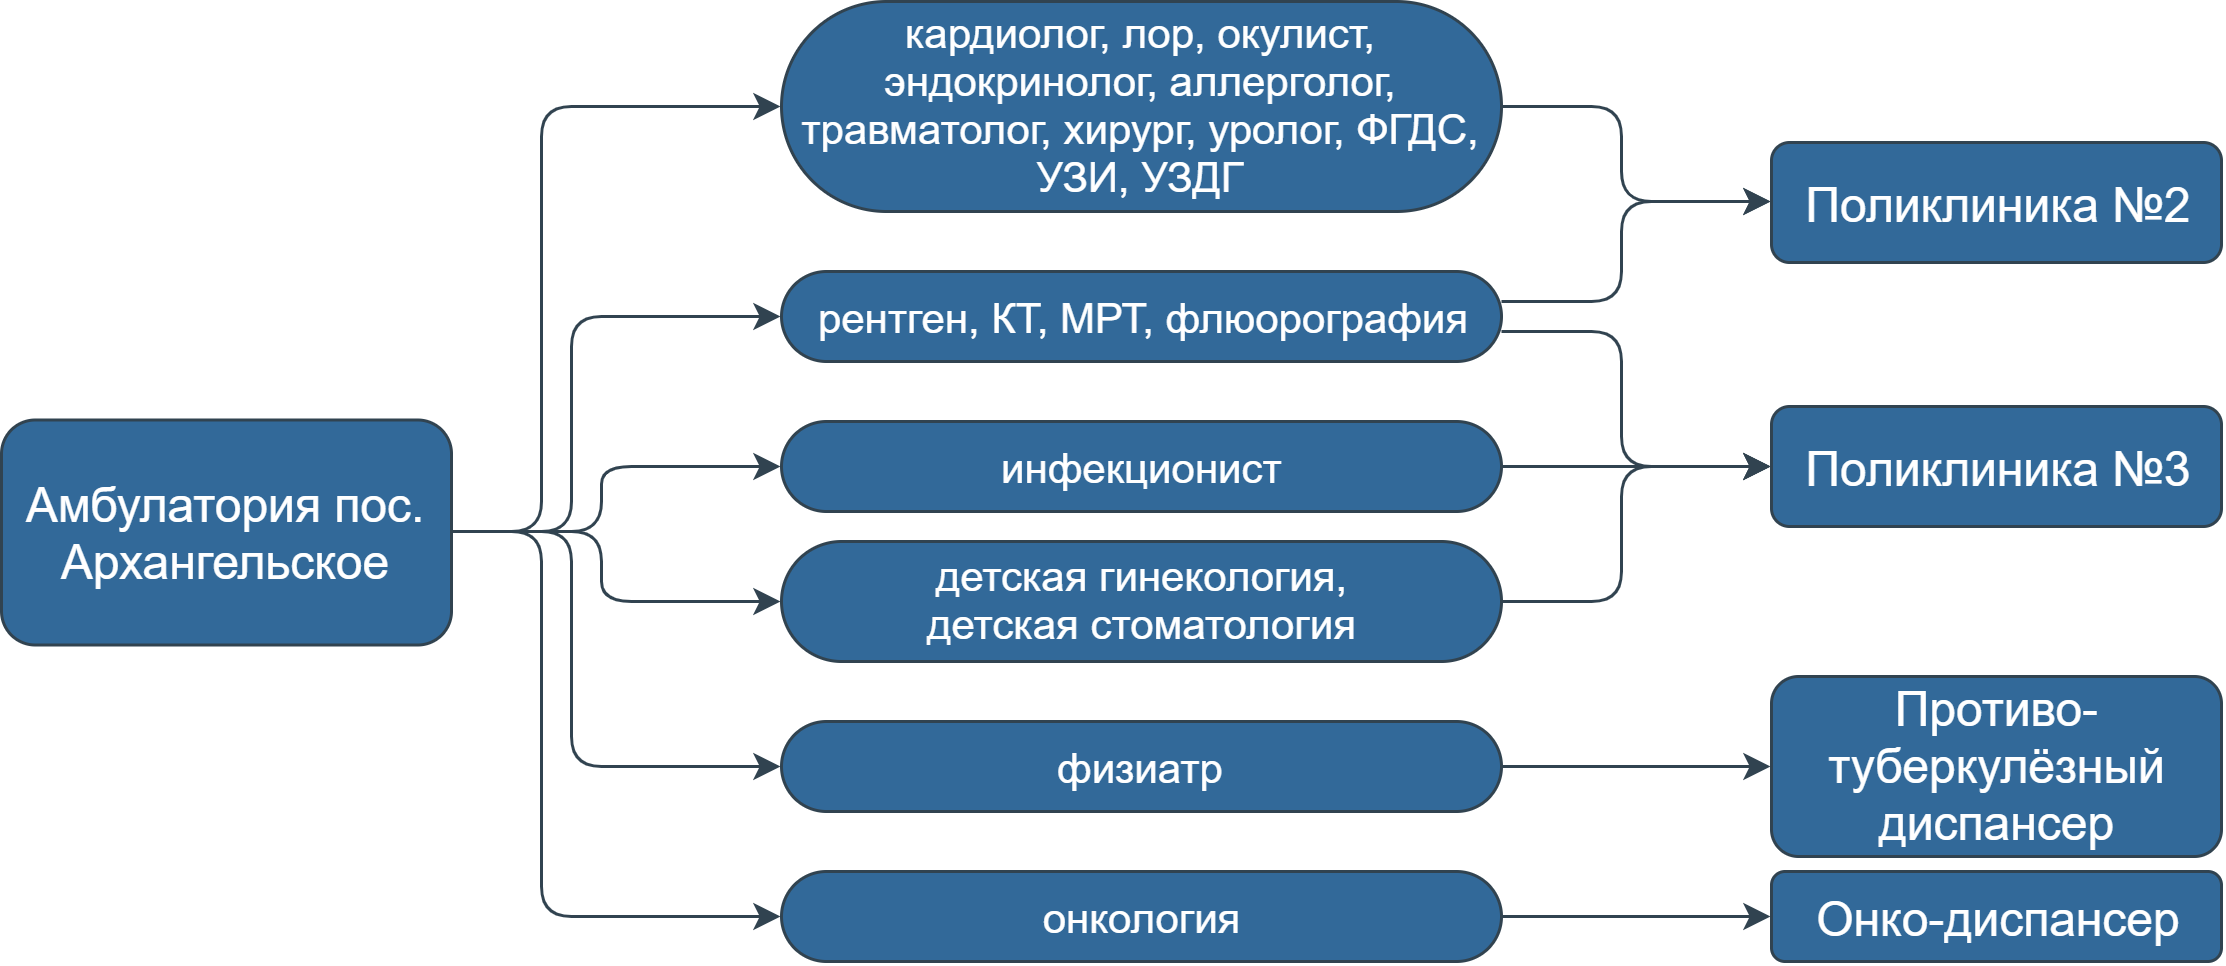

The diagram above was exported from draw.io. Its source (the exported page's mxGraphModel, read from the mxfile embedded in the PNG):
<mxGraphModel dx="837" dy="520" grid="1" gridSize="10" guides="1" tooltips="1" connect="1" arrows="1" fold="1" page="1" pageScale="1" pageWidth="827" pageHeight="1169" math="0" shadow="0">
  <root>
    <mxCell id="0" />
    <mxCell id="1" parent="0" />
    <mxCell id="Z6CA2jrV-qs9FKFSzxqA-1" value="&lt;font style=&quot;font-size: 14px&quot;&gt;кардиолог, лор, окулист, эндокринолог, аллерголог, травматолог, хирург, уролог, ФГДС, УЗИ, УЗДГ&lt;/font&gt;" style="rounded=1;whiteSpace=wrap;html=1;arcSize=50;shadow=0;fontColor=#FFFFFF;fillColor=#326999;strokeColor=#314350;" vertex="1" parent="1">
      <mxGeometry x="280" y="90" width="240" height="70" as="geometry" />
    </mxCell>
    <mxCell id="Z6CA2jrV-qs9FKFSzxqA-2" value="&lt;font style=&quot;font-size: 14px&quot;&gt;рентген, КТ, МРТ, флюорография&lt;/font&gt;" style="rounded=1;whiteSpace=wrap;html=1;arcSize=50;shadow=0;fontColor=#FFFFFF;fillColor=#326999;strokeColor=#314350;" vertex="1" parent="1">
      <mxGeometry x="280" y="180" width="240" height="30" as="geometry" />
    </mxCell>
    <mxCell id="Z6CA2jrV-qs9FKFSzxqA-3" value="&lt;font style=&quot;font-size: 14px&quot;&gt;инфекционист&lt;/font&gt;" style="rounded=1;whiteSpace=wrap;html=1;arcSize=50;shadow=0;fontColor=#FFFFFF;fillColor=#326999;strokeColor=#314350;" vertex="1" parent="1">
      <mxGeometry x="280" y="230" width="240" height="30" as="geometry" />
    </mxCell>
    <mxCell id="Z6CA2jrV-qs9FKFSzxqA-9" value="&lt;font style=&quot;font-size: 16px&quot;&gt;Амбулатория пос. Архангельское&lt;br&gt;&lt;/font&gt;" style="rounded=1;whiteSpace=wrap;html=1;shadow=0;fontColor=#FFFFFF;fillColor=#326999;strokeColor=#314350;" vertex="1" parent="1">
      <mxGeometry x="20" y="229.5" width="150" height="75" as="geometry" />
    </mxCell>
    <mxCell id="Z6CA2jrV-qs9FKFSzxqA-10" value="&lt;font&gt;&lt;font style=&quot;font-size: 16px&quot;&gt;Поликлиника №2&lt;/font&gt;&lt;br&gt;&lt;/font&gt;" style="rounded=1;whiteSpace=wrap;html=1;shadow=0;fontColor=#FFFFFF;fillColor=#326999;strokeColor=#314350;" vertex="1" parent="1">
      <mxGeometry x="610" y="137" width="150" height="40" as="geometry" />
    </mxCell>
    <mxCell id="Z6CA2jrV-qs9FKFSzxqA-11" value="" style="edgeStyle=elbowEdgeStyle;elbow=horizontal;endArrow=classic;html=1;exitX=1;exitY=0.5;exitDx=0;exitDy=0;entryX=0;entryY=0.5;entryDx=0;entryDy=0;shadow=0;fontColor=#FFFFFF;strokeColor=#314350;" edge="1" parent="1" source="Z6CA2jrV-qs9FKFSzxqA-1" target="Z6CA2jrV-qs9FKFSzxqA-10">
      <mxGeometry width="50" height="50" relative="1" as="geometry">
        <mxPoint x="630" y="240" as="sourcePoint" />
        <mxPoint x="680" y="190" as="targetPoint" />
        <Array as="points">
          <mxPoint x="560" y="150" />
          <mxPoint x="560" y="80" />
        </Array>
      </mxGeometry>
    </mxCell>
    <mxCell id="Z6CA2jrV-qs9FKFSzxqA-12" value="" style="edgeStyle=elbowEdgeStyle;elbow=horizontal;endArrow=classic;html=1;entryX=0;entryY=0.5;entryDx=0;entryDy=0;shadow=0;fontColor=#FFFFFF;strokeColor=#314350;" edge="1" parent="1" target="Z6CA2jrV-qs9FKFSzxqA-10">
      <mxGeometry width="50" height="50" relative="1" as="geometry">
        <mxPoint x="520" y="190" as="sourcePoint" />
        <mxPoint x="620" y="177.5" as="targetPoint" />
        <Array as="points">
          <mxPoint x="560" y="170" />
          <mxPoint x="560" y="120" />
        </Array>
      </mxGeometry>
    </mxCell>
    <mxCell id="Z6CA2jrV-qs9FKFSzxqA-13" value="&lt;font&gt;&lt;font style=&quot;font-size: 16px&quot;&gt;Поликлиника №3&lt;/font&gt;&lt;br&gt;&lt;/font&gt;" style="rounded=1;whiteSpace=wrap;html=1;shadow=0;fontColor=#FFFFFF;fillColor=#326999;strokeColor=#314350;" vertex="1" parent="1">
      <mxGeometry x="610" y="225" width="150" height="40" as="geometry" />
    </mxCell>
    <mxCell id="Z6CA2jrV-qs9FKFSzxqA-14" value="&lt;font style=&quot;font-size: 14px&quot;&gt;детская гинекология,&lt;br&gt;детская стоматология&lt;/font&gt;" style="rounded=1;whiteSpace=wrap;html=1;arcSize=50;shadow=0;fontColor=#FFFFFF;fillColor=#326999;strokeColor=#314350;" vertex="1" parent="1">
      <mxGeometry x="280" y="270" width="240" height="40" as="geometry" />
    </mxCell>
    <mxCell id="Z6CA2jrV-qs9FKFSzxqA-16" value="&lt;font style=&quot;font-size: 14px&quot;&gt;физиатр&lt;/font&gt;" style="rounded=1;whiteSpace=wrap;html=1;arcSize=50;shadow=0;fontColor=#FFFFFF;fillColor=#326999;strokeColor=#314350;" vertex="1" parent="1">
      <mxGeometry x="280" y="330" width="240" height="30" as="geometry" />
    </mxCell>
    <mxCell id="Z6CA2jrV-qs9FKFSzxqA-17" value="" style="edgeStyle=elbowEdgeStyle;elbow=horizontal;endArrow=classic;html=1;entryX=0;entryY=0.5;entryDx=0;entryDy=0;shadow=0;fontColor=#FFFFFF;strokeColor=#314350;" edge="1" parent="1" target="Z6CA2jrV-qs9FKFSzxqA-13">
      <mxGeometry width="50" height="50" relative="1" as="geometry">
        <mxPoint x="520" y="200" as="sourcePoint" />
        <mxPoint x="670" y="360" as="targetPoint" />
        <Array as="points">
          <mxPoint x="560" y="230" />
          <mxPoint x="560" y="170" />
          <mxPoint x="540" y="170" />
          <mxPoint x="580" y="160" />
        </Array>
      </mxGeometry>
    </mxCell>
    <mxCell id="Z6CA2jrV-qs9FKFSzxqA-18" value="" style="edgeStyle=elbowEdgeStyle;elbow=horizontal;endArrow=classic;html=1;exitX=1;exitY=0.5;exitDx=0;exitDy=0;entryX=0;entryY=0.5;entryDx=0;entryDy=0;shadow=0;fontColor=#FFFFFF;strokeColor=#314350;" edge="1" parent="1" source="Z6CA2jrV-qs9FKFSzxqA-3" target="Z6CA2jrV-qs9FKFSzxqA-13">
      <mxGeometry width="50" height="50" relative="1" as="geometry">
        <mxPoint x="630" y="420" as="sourcePoint" />
        <mxPoint x="680" y="370" as="targetPoint" />
        <Array as="points">
          <mxPoint x="540" y="260" />
        </Array>
      </mxGeometry>
    </mxCell>
    <mxCell id="Z6CA2jrV-qs9FKFSzxqA-19" value="" style="edgeStyle=elbowEdgeStyle;elbow=horizontal;endArrow=classic;html=1;exitX=1;exitY=0.5;exitDx=0;exitDy=0;entryX=0;entryY=0.5;entryDx=0;entryDy=0;shadow=0;fontColor=#FFFFFF;strokeColor=#314350;" edge="1" parent="1" source="Z6CA2jrV-qs9FKFSzxqA-14" target="Z6CA2jrV-qs9FKFSzxqA-13">
      <mxGeometry width="50" height="50" relative="1" as="geometry">
        <mxPoint x="640" y="430" as="sourcePoint" />
        <mxPoint x="690" y="380" as="targetPoint" />
        <Array as="points">
          <mxPoint x="560" y="290" />
          <mxPoint x="580" y="220" />
        </Array>
      </mxGeometry>
    </mxCell>
    <mxCell id="Z6CA2jrV-qs9FKFSzxqA-31" value="&lt;font style=&quot;font-size: 16px&quot;&gt;&lt;font style=&quot;font-size: 16px&quot;&gt;Противо-&lt;br&gt;&lt;/font&gt;туберкулёзный&lt;br&gt;диспансер&lt;br&gt;&lt;/font&gt;" style="rounded=1;whiteSpace=wrap;html=1;shadow=0;fontColor=#FFFFFF;fillColor=#326999;strokeColor=#314350;" vertex="1" parent="1">
      <mxGeometry x="610" y="315" width="150" height="60" as="geometry" />
    </mxCell>
    <mxCell id="Z6CA2jrV-qs9FKFSzxqA-32" value="" style="edgeStyle=elbowEdgeStyle;elbow=horizontal;endArrow=classic;html=1;entryX=0;entryY=0.5;entryDx=0;entryDy=0;exitX=1;exitY=0.5;exitDx=0;exitDy=0;shadow=0;fontColor=#FFFFFF;strokeColor=#314350;" edge="1" parent="1" source="Z6CA2jrV-qs9FKFSzxqA-16" target="Z6CA2jrV-qs9FKFSzxqA-31">
      <mxGeometry width="50" height="50" relative="1" as="geometry">
        <mxPoint x="60" y="410" as="sourcePoint" />
        <mxPoint x="110" y="360" as="targetPoint" />
      </mxGeometry>
    </mxCell>
    <mxCell id="Z6CA2jrV-qs9FKFSzxqA-33" value="&lt;font style=&quot;font-size: 14px&quot;&gt;онкология&lt;/font&gt;" style="rounded=1;whiteSpace=wrap;html=1;arcSize=50;shadow=0;fontColor=#FFFFFF;fillColor=#326999;strokeColor=#314350;" vertex="1" parent="1">
      <mxGeometry x="280" y="380" width="240" height="30" as="geometry" />
    </mxCell>
    <mxCell id="Z6CA2jrV-qs9FKFSzxqA-34" value="&lt;font&gt;&lt;font style=&quot;font-size: 16px&quot;&gt;Онко-диспансер&lt;/font&gt;&lt;br&gt;&lt;/font&gt;" style="rounded=1;whiteSpace=wrap;html=1;shadow=0;fontColor=#FFFFFF;fillColor=#326999;strokeColor=#314350;" vertex="1" parent="1">
      <mxGeometry x="610" y="380" width="150" height="30" as="geometry" />
    </mxCell>
    <mxCell id="Z6CA2jrV-qs9FKFSzxqA-35" value="" style="edgeStyle=elbowEdgeStyle;elbow=horizontal;endArrow=classic;html=1;entryX=0;entryY=0.5;entryDx=0;entryDy=0;exitX=1;exitY=0.5;exitDx=0;exitDy=0;shadow=0;fontColor=#FFFFFF;strokeColor=#314350;" edge="1" parent="1" source="Z6CA2jrV-qs9FKFSzxqA-33" target="Z6CA2jrV-qs9FKFSzxqA-34">
      <mxGeometry width="50" height="50" relative="1" as="geometry">
        <mxPoint x="150" y="540" as="sourcePoint" />
        <mxPoint x="200" y="490" as="targetPoint" />
      </mxGeometry>
    </mxCell>
    <mxCell id="Z6CA2jrV-qs9FKFSzxqA-36" value="" style="edgeStyle=elbowEdgeStyle;elbow=horizontal;endArrow=classic;html=1;entryX=0;entryY=0.5;entryDx=0;entryDy=0;exitX=1;exitY=0.5;exitDx=0;exitDy=0;shadow=0;fontColor=#FFFFFF;strokeColor=#314350;" edge="1" parent="1" source="Z6CA2jrV-qs9FKFSzxqA-9" target="Z6CA2jrV-qs9FKFSzxqA-33">
      <mxGeometry width="50" height="50" relative="1" as="geometry">
        <mxPoint x="145" y="445" as="sourcePoint" />
        <mxPoint x="195" y="395" as="targetPoint" />
        <Array as="points">
          <mxPoint x="200" y="380" />
        </Array>
      </mxGeometry>
    </mxCell>
    <mxCell id="Z6CA2jrV-qs9FKFSzxqA-37" value="" style="edgeStyle=elbowEdgeStyle;elbow=horizontal;endArrow=classic;html=1;exitX=1;exitY=0.5;exitDx=0;exitDy=0;entryX=0;entryY=0.5;entryDx=0;entryDy=0;shadow=0;fontColor=#FFFFFF;strokeColor=#314350;" edge="1" parent="1" source="Z6CA2jrV-qs9FKFSzxqA-9" target="Z6CA2jrV-qs9FKFSzxqA-1">
      <mxGeometry width="50" height="50" relative="1" as="geometry">
        <mxPoint x="180" y="310" as="sourcePoint" />
        <mxPoint x="230" y="260" as="targetPoint" />
        <Array as="points">
          <mxPoint x="200" y="220" />
        </Array>
      </mxGeometry>
    </mxCell>
    <mxCell id="Z6CA2jrV-qs9FKFSzxqA-38" value="" style="edgeStyle=elbowEdgeStyle;elbow=horizontal;endArrow=classic;html=1;exitX=1;exitY=0.5;exitDx=0;exitDy=0;entryX=0;entryY=0.5;entryDx=0;entryDy=0;shadow=0;fontColor=#FFFFFF;strokeColor=#314350;" edge="1" parent="1" source="Z6CA2jrV-qs9FKFSzxqA-9" target="Z6CA2jrV-qs9FKFSzxqA-2">
      <mxGeometry width="50" height="50" relative="1" as="geometry">
        <mxPoint x="150" y="550" as="sourcePoint" />
        <mxPoint x="200" y="500" as="targetPoint" />
        <Array as="points">
          <mxPoint x="210" y="250" />
        </Array>
      </mxGeometry>
    </mxCell>
    <mxCell id="Z6CA2jrV-qs9FKFSzxqA-39" value="" style="edgeStyle=elbowEdgeStyle;elbow=horizontal;endArrow=classic;html=1;exitX=1;exitY=0.5;exitDx=0;exitDy=0;entryX=0;entryY=0.5;entryDx=0;entryDy=0;shadow=0;fontColor=#FFFFFF;strokeColor=#314350;" edge="1" parent="1" source="Z6CA2jrV-qs9FKFSzxqA-9" target="Z6CA2jrV-qs9FKFSzxqA-16">
      <mxGeometry width="50" height="50" relative="1" as="geometry">
        <mxPoint x="160" y="560" as="sourcePoint" />
        <mxPoint x="210" y="510" as="targetPoint" />
        <Array as="points">
          <mxPoint x="210" y="350" />
        </Array>
      </mxGeometry>
    </mxCell>
    <mxCell id="Z6CA2jrV-qs9FKFSzxqA-40" value="" style="edgeStyle=elbowEdgeStyle;elbow=horizontal;endArrow=classic;html=1;exitX=1;exitY=0.5;exitDx=0;exitDy=0;entryX=0;entryY=0.5;entryDx=0;entryDy=0;shadow=0;fontColor=#FFFFFF;strokeColor=#314350;" edge="1" parent="1" source="Z6CA2jrV-qs9FKFSzxqA-9" target="Z6CA2jrV-qs9FKFSzxqA-3">
      <mxGeometry width="50" height="50" relative="1" as="geometry">
        <mxPoint x="170" y="570" as="sourcePoint" />
        <mxPoint x="220" y="520" as="targetPoint" />
        <Array as="points">
          <mxPoint x="220" y="250" />
          <mxPoint x="220" y="270" />
        </Array>
      </mxGeometry>
    </mxCell>
    <mxCell id="Z6CA2jrV-qs9FKFSzxqA-42" value="" style="edgeStyle=elbowEdgeStyle;elbow=horizontal;endArrow=classic;html=1;exitX=1;exitY=0.5;exitDx=0;exitDy=0;entryX=0;entryY=0.5;entryDx=0;entryDy=0;shadow=0;fontColor=#FFFFFF;strokeColor=#314350;" edge="1" parent="1" source="Z6CA2jrV-qs9FKFSzxqA-9" target="Z6CA2jrV-qs9FKFSzxqA-14">
      <mxGeometry width="50" height="50" relative="1" as="geometry">
        <mxPoint x="190" y="590" as="sourcePoint" />
        <mxPoint x="240" y="540" as="targetPoint" />
        <Array as="points">
          <mxPoint x="220" y="270" />
        </Array>
      </mxGeometry>
    </mxCell>
  </root>
</mxGraphModel>